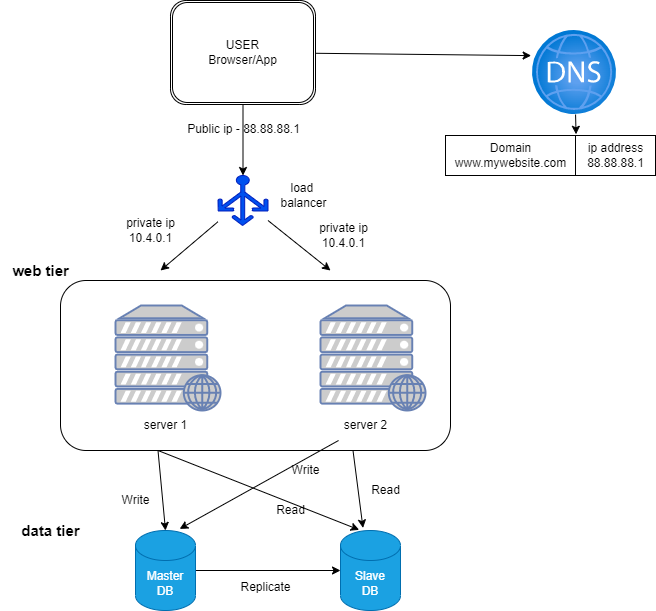

The diagram above was exported from draw.io. Its source (the exported page's mxGraphModel, read from the mxfile embedded in the PNG):
<mxGraphModel dx="683" dy="495" grid="1" gridSize="10" guides="1" tooltips="1" connect="1" arrows="1" fold="1" page="1" pageScale="1" pageWidth="850" pageHeight="1100" background="#ffffff" math="0" shadow="0">
  <root>
    <mxCell id="0" />
    <mxCell id="1" parent="0" />
    <mxCell id="G6R6f9QxZNKXhiexXZov-1" style="edgeStyle=none;html=1;entryX=-0.016;entryY=0.299;entryDx=0;entryDy=0;entryPerimeter=0;strokeColor=#000000;" edge="1" parent="1" source="G6R6f9QxZNKXhiexXZov-3" target="G6R6f9QxZNKXhiexXZov-5">
      <mxGeometry relative="1" as="geometry">
        <mxPoint x="590" y="80" as="targetPoint" />
      </mxGeometry>
    </mxCell>
    <mxCell id="reb1Rbn4UalXU8L2Oevo-19" style="edgeStyle=none;html=1;exitX=0.5;exitY=1;exitDx=0;exitDy=0;strokeColor=#000000;fontColor=#000000;" edge="1" parent="1" source="G6R6f9QxZNKXhiexXZov-3" target="reb1Rbn4UalXU8L2Oevo-18">
      <mxGeometry relative="1" as="geometry" />
    </mxCell>
    <mxCell id="G6R6f9QxZNKXhiexXZov-3" value="USER&lt;br&gt;Browser/App" style="shape=ext;double=1;rounded=1;whiteSpace=wrap;html=1;strokeColor=#000000;fontColor=#000000;" vertex="1" parent="1">
      <mxGeometry x="340" y="30" width="145" height="104" as="geometry" />
    </mxCell>
    <mxCell id="reb1Rbn4UalXU8L2Oevo-15" style="edgeStyle=none;html=1;entryX=0.007;entryY=-0.03;entryDx=0;entryDy=0;entryPerimeter=0;strokeColor=#000000;fontColor=#000000;" edge="1" parent="1" source="G6R6f9QxZNKXhiexXZov-5" target="G6R6f9QxZNKXhiexXZov-7">
      <mxGeometry relative="1" as="geometry" />
    </mxCell>
    <mxCell id="G6R6f9QxZNKXhiexXZov-5" value="" style="aspect=fixed;html=1;points=[];align=center;image;fontSize=12;image=img/lib/azure2/networking/DNS_Zones.svg;" vertex="1" parent="1">
      <mxGeometry x="702" y="60" width="84" height="84" as="geometry" />
    </mxCell>
    <mxCell id="G6R6f9QxZNKXhiexXZov-6" value="Domain&lt;br&gt;www.mywebsite.com" style="text;html=1;align=center;verticalAlign=middle;resizable=0;points=[];autosize=1;strokeColor=#000000;fillColor=none;fontColor=#000000;" vertex="1" parent="1">
      <mxGeometry x="615" y="165" width="130" height="40" as="geometry" />
    </mxCell>
    <mxCell id="G6R6f9QxZNKXhiexXZov-7" value="ip address&lt;br&gt;88.88.88.1" style="text;html=1;align=center;verticalAlign=middle;resizable=0;points=[];autosize=1;strokeColor=#000000;fillColor=none;fontColor=#000000;" vertex="1" parent="1">
      <mxGeometry x="745" y="165" width="80" height="40" as="geometry" />
    </mxCell>
    <mxCell id="1jpWYitVatGgR0zU-9jq-4" style="edgeStyle=none;html=1;exitX=0.25;exitY=1;exitDx=0;exitDy=0;entryX=0.5;entryY=0;entryDx=0;entryDy=0;entryPerimeter=0;strokeColor=#000000;fontColor=#000000;" edge="1" parent="1" source="G6R6f9QxZNKXhiexXZov-10" target="1jpWYitVatGgR0zU-9jq-2">
      <mxGeometry relative="1" as="geometry" />
    </mxCell>
    <mxCell id="1jpWYitVatGgR0zU-9jq-6" style="edgeStyle=none;html=1;exitX=0.25;exitY=1;exitDx=0;exitDy=0;entryX=0.311;entryY=-0.008;entryDx=0;entryDy=0;entryPerimeter=0;strokeColor=#000000;fontColor=#000000;" edge="1" parent="1" source="G6R6f9QxZNKXhiexXZov-10" target="1jpWYitVatGgR0zU-9jq-3">
      <mxGeometry relative="1" as="geometry" />
    </mxCell>
    <mxCell id="1jpWYitVatGgR0zU-9jq-7" style="edgeStyle=none;html=1;exitX=0.75;exitY=1;exitDx=0;exitDy=0;entryX=0.375;entryY=-0.032;entryDx=0;entryDy=0;entryPerimeter=0;strokeColor=#000000;fontColor=#000000;" edge="1" parent="1" source="G6R6f9QxZNKXhiexXZov-10" target="1jpWYitVatGgR0zU-9jq-3">
      <mxGeometry relative="1" as="geometry" />
    </mxCell>
    <mxCell id="G6R6f9QxZNKXhiexXZov-10" value="" style="rounded=1;whiteSpace=wrap;html=1;" vertex="1" parent="1">
      <mxGeometry x="230" y="310" width="390" height="170" as="geometry" />
    </mxCell>
    <mxCell id="G6R6f9QxZNKXhiexXZov-11" value="" style="fontColor=#0066CC;verticalAlign=top;verticalLabelPosition=bottom;labelPosition=center;align=center;html=1;outlineConnect=0;fillColor=#CCCCCC;strokeColor=#6881B3;gradientColor=none;gradientDirection=north;strokeWidth=2;shape=mxgraph.networks.web_server;" vertex="1" parent="1">
      <mxGeometry x="285" y="335" width="105" height="105" as="geometry" />
    </mxCell>
    <mxCell id="G6R6f9QxZNKXhiexXZov-14" value="server 1" style="text;html=1;align=center;verticalAlign=middle;resizable=0;points=[];autosize=1;strokeColor=none;fillColor=none;" vertex="1" parent="1">
      <mxGeometry x="300" y="440" width="70" height="30" as="geometry" />
    </mxCell>
    <mxCell id="reb1Rbn4UalXU8L2Oevo-16" value="" style="fontColor=#0066CC;verticalAlign=top;verticalLabelPosition=bottom;labelPosition=center;align=center;html=1;outlineConnect=0;fillColor=#CCCCCC;strokeColor=#6881B3;gradientColor=none;gradientDirection=north;strokeWidth=2;shape=mxgraph.networks.web_server;" vertex="1" parent="1">
      <mxGeometry x="490" y="335" width="105" height="105" as="geometry" />
    </mxCell>
    <mxCell id="1jpWYitVatGgR0zU-9jq-5" style="edgeStyle=none;html=1;entryX=0.736;entryY=-0.02;entryDx=0;entryDy=0;entryPerimeter=0;strokeColor=#000000;fontColor=#000000;" edge="1" parent="1" source="reb1Rbn4UalXU8L2Oevo-17" target="1jpWYitVatGgR0zU-9jq-2">
      <mxGeometry relative="1" as="geometry" />
    </mxCell>
    <mxCell id="reb1Rbn4UalXU8L2Oevo-17" value="server 2" style="text;html=1;align=center;verticalAlign=middle;resizable=0;points=[];autosize=1;strokeColor=none;fillColor=none;" vertex="1" parent="1">
      <mxGeometry x="500" y="440" width="70" height="30" as="geometry" />
    </mxCell>
    <mxCell id="reb1Rbn4UalXU8L2Oevo-22" style="edgeStyle=none;html=1;strokeColor=#000000;fontColor=#FFFFFF;" edge="1" parent="1" source="reb1Rbn4UalXU8L2Oevo-18">
      <mxGeometry relative="1" as="geometry">
        <mxPoint x="330" y="300" as="targetPoint" />
      </mxGeometry>
    </mxCell>
    <mxCell id="reb1Rbn4UalXU8L2Oevo-24" style="edgeStyle=none;html=1;strokeColor=#000000;fontColor=#FFFFFF;" edge="1" parent="1" source="reb1Rbn4UalXU8L2Oevo-18">
      <mxGeometry relative="1" as="geometry">
        <mxPoint x="500" y="300" as="targetPoint" />
      </mxGeometry>
    </mxCell>
    <mxCell id="reb1Rbn4UalXU8L2Oevo-18" value="" style="verticalLabelPosition=bottom;html=1;verticalAlign=top;align=center;strokeColor=#001DBC;fillColor=#0050ef;shape=mxgraph.azure.load_balancer_generic;pointerEvents=1;fontColor=#ffffff;" vertex="1" parent="1">
      <mxGeometry x="387.5" y="205" width="50" height="50" as="geometry" />
    </mxCell>
    <mxCell id="reb1Rbn4UalXU8L2Oevo-20" value="load&amp;nbsp;&lt;br&gt;balancer" style="text;html=1;align=center;verticalAlign=middle;resizable=0;points=[];autosize=1;strokeColor=none;fillColor=none;fontColor=#000000;" vertex="1" parent="1">
      <mxGeometry x="437.5" y="205" width="70" height="40" as="geometry" />
    </mxCell>
    <mxCell id="reb1Rbn4UalXU8L2Oevo-21" value="Public ip - 88.88.88.1" style="text;html=1;align=center;verticalAlign=middle;resizable=0;points=[];autosize=1;strokeColor=none;fillColor=none;fontColor=#000000;" vertex="1" parent="1">
      <mxGeometry x="342.5" y="144" width="140" height="30" as="geometry" />
    </mxCell>
    <mxCell id="reb1Rbn4UalXU8L2Oevo-25" value="&lt;font color=&quot;#000000&quot;&gt;private ip&lt;br&gt;10.4.0.1&lt;/font&gt;" style="text;html=1;align=center;verticalAlign=middle;resizable=0;points=[];autosize=1;strokeColor=none;fillColor=none;fontColor=#FFFFFF;" vertex="1" parent="1">
      <mxGeometry x="285" y="240" width="70" height="40" as="geometry" />
    </mxCell>
    <mxCell id="reb1Rbn4UalXU8L2Oevo-26" value="&lt;font color=&quot;#000000&quot;&gt;private ip&lt;br&gt;10.4.0.1&lt;/font&gt;" style="text;html=1;align=center;verticalAlign=middle;resizable=0;points=[];autosize=1;strokeColor=none;fillColor=none;fontColor=#FFFFFF;" vertex="1" parent="1">
      <mxGeometry x="477.5" y="245" width="70" height="40" as="geometry" />
    </mxCell>
    <mxCell id="1jpWYitVatGgR0zU-9jq-1" value="&lt;b&gt;&lt;font style=&quot;font-size: 15px;&quot;&gt;web tier&lt;/font&gt;&lt;/b&gt;" style="text;html=1;align=center;verticalAlign=middle;resizable=0;points=[];autosize=1;strokeColor=none;fillColor=none;fontColor=#000000;" vertex="1" parent="1">
      <mxGeometry x="170" y="285" width="80" height="30" as="geometry" />
    </mxCell>
    <mxCell id="1jpWYitVatGgR0zU-9jq-16" style="edgeStyle=none;html=1;entryX=0;entryY=0.5;entryDx=0;entryDy=0;entryPerimeter=0;strokeColor=#000000;fontSize=15;fontColor=#000000;" edge="1" parent="1" source="1jpWYitVatGgR0zU-9jq-2" target="1jpWYitVatGgR0zU-9jq-3">
      <mxGeometry relative="1" as="geometry" />
    </mxCell>
    <mxCell id="1jpWYitVatGgR0zU-9jq-2" value="Master&lt;br&gt;DB" style="shape=cylinder3;whiteSpace=wrap;html=1;boundedLbl=1;backgroundOutline=1;size=15;strokeColor=#006EAF;fontColor=#ffffff;fillColor=#1ba1e2;" vertex="1" parent="1">
      <mxGeometry x="305" y="560" width="60" height="80" as="geometry" />
    </mxCell>
    <mxCell id="1jpWYitVatGgR0zU-9jq-3" value="Slave&lt;br&gt;DB" style="shape=cylinder3;whiteSpace=wrap;html=1;boundedLbl=1;backgroundOutline=1;size=15;strokeColor=#006EAF;fontColor=#ffffff;fillColor=#1ba1e2;" vertex="1" parent="1">
      <mxGeometry x="510" y="560" width="60" height="80" as="geometry" />
    </mxCell>
    <mxCell id="1jpWYitVatGgR0zU-9jq-8" value="Write" style="text;html=1;align=center;verticalAlign=middle;resizable=0;points=[];autosize=1;strokeColor=none;fillColor=none;fontColor=#000000;" vertex="1" parent="1">
      <mxGeometry x="280" y="515" width="50" height="30" as="geometry" />
    </mxCell>
    <mxCell id="1jpWYitVatGgR0zU-9jq-9" value="Write" style="text;html=1;align=center;verticalAlign=middle;resizable=0;points=[];autosize=1;strokeColor=none;fillColor=none;fontColor=#000000;" vertex="1" parent="1">
      <mxGeometry x="450" y="485" width="50" height="30" as="geometry" />
    </mxCell>
    <mxCell id="1jpWYitVatGgR0zU-9jq-12" value="Read" style="text;html=1;align=center;verticalAlign=middle;resizable=0;points=[];autosize=1;strokeColor=none;fillColor=none;fontColor=#000000;" vertex="1" parent="1">
      <mxGeometry x="530" y="505" width="50" height="30" as="geometry" />
    </mxCell>
    <mxCell id="1jpWYitVatGgR0zU-9jq-13" value="Read" style="text;html=1;align=center;verticalAlign=middle;resizable=0;points=[];autosize=1;strokeColor=none;fillColor=none;fontColor=#000000;" vertex="1" parent="1">
      <mxGeometry x="435" y="525" width="50" height="30" as="geometry" />
    </mxCell>
    <mxCell id="1jpWYitVatGgR0zU-9jq-15" value="&lt;b&gt;data tier&lt;/b&gt;" style="text;html=1;align=center;verticalAlign=middle;resizable=0;points=[];autosize=1;strokeColor=none;fillColor=none;fontSize=15;fontColor=#000000;" vertex="1" parent="1">
      <mxGeometry x="180" y="545" width="80" height="30" as="geometry" />
    </mxCell>
    <mxCell id="1jpWYitVatGgR0zU-9jq-17" value="&lt;font style=&quot;font-size: 12px;&quot;&gt;Replicate&lt;/font&gt;" style="text;html=1;align=center;verticalAlign=middle;resizable=0;points=[];autosize=1;strokeColor=none;fillColor=none;fontSize=15;fontColor=#000000;" vertex="1" parent="1">
      <mxGeometry x="400" y="600" width="70" height="30" as="geometry" />
    </mxCell>
  </root>
</mxGraphModel>